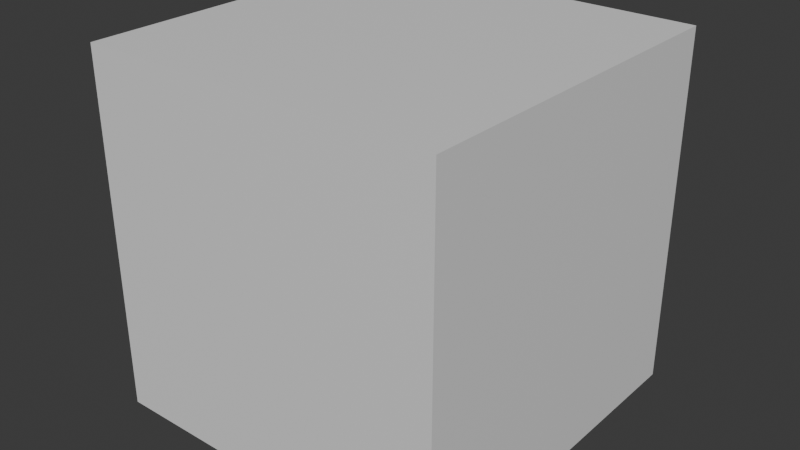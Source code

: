 # Source: Pulga.blend  (saved by Blender 4.0.36; exported with 4.5.12 LTS)
import bpy
from mathutils import Matrix  # noqa: F401  (used for matrix-valued properties, if any)

bpy.ops.wm.read_factory_settings(use_empty=True)
scene = bpy.context.scene
scene.name = 'Scene'

# ---- materials (node trees are filled in below, after node groups)
mat_pulga = bpy.data.materials.new('Pulga')
mat_pulga.alpha_threshold = 0.0
mat_pulga.use_transparent_shadow = False
mat_pulga.roughness = 0.5
mat_pulga.line_color = (0.0, 0.0, 0.0, 1.0)

# ---- material node trees
mat_pulga.use_nodes = True; mat_pulga.node_tree.nodes.clear()
_N = mat_pulga.node_tree.nodes; _L = mat_pulga.node_tree.links
n0 = _N.new('ShaderNodeOutputMaterial'); n0.name = 'Material Output'; n0.location = (300, 300)
n1 = _N.new('ShaderNodeBsdfPrincipled'); n1.name = 'Principled BSDF'; n1.location = (10, 300)
n1.inputs[3].default_value = 1.45
_L.new(n1.outputs[0], n0.inputs[0])
n0.is_active_output = True

# ---- world
world_world = bpy.data.worlds.new('World'); scene.world = world_world
world_world.use_nodes = True; world_world.node_tree.nodes.clear()
_N = world_world.node_tree.nodes; _L = world_world.node_tree.links
n0 = _N.new('ShaderNodeOutputWorld'); n0.name = 'World Output'; n0.location = (300, 300)
n1 = _N.new('ShaderNodeBackground'); n1.name = 'Background'; n1.location = (10, 300)
n1.inputs[0].default_value = (0.05088, 0.05088, 0.05088, 1.0)
_L.new(n1.outputs[0], n0.inputs[0])
n0.is_active_output = True
world_world.color = (0.05088, 0.05088, 0.05088)
world_world.use_sun_shadow = False
world_world.sun_shadow_jitter_overblur = 0.0

# ---- meshes
me_pulga = bpy.data.meshes.new('Pulga')
me_pulga.from_pydata([(0.5, 0.5, 1.0), (0.5, 0.5, 0.0), (0.5, -0.5, 1.0), (0.5, -0.5, 0.0), (-0.5, 0.5, 1.0), (-0.5, 0.5, 0.0), (-0.5, -0.5, 1.0), (-0.5, -0.5, 0.0)], [], [(0, 4, 6, 2), (3, 2, 6, 7), (7, 6, 4, 5), (5, 1, 3, 7), (1, 0, 2, 3), (5, 4, 0, 1)])
_uv = me_pulga.uv_layers.new(name='UVMap')
_uv.uv.foreach_set('vector', [0.625, 0.5, 0.875, 0.5, 0.875, 0.75, 0.625, 0.75, 0.375, 0.75, 0.625, 0.75, 0.625, 1.0, 0.375, 1.0, 0.375, 0.0, 0.625, 0.0, 0.625, 0.25, 0.375, 0.25, 0.125, 0.5, 0.375, 0.5, 0.375, 0.75, 0.125, 0.75, 0.375, 0.5, 0.625, 0.5, 0.625, 0.75, 0.375, 0.75, 0.375, 0.25, 0.625, 0.25, 0.625, 0.5, 0.375, 0.5])
me_pulga.materials.append(mat_pulga)
me_pulga.use_mirror_vertex_groups = False
me_pulga.update()

# ---- objects
ob_pulga = bpy.data.objects.new('Pulga', me_pulga)

# ---- transforms, parenting, visibility, modifiers, constraints
ob_pulga.location = (0.0, 0.0, 0.0)
ob_pulga.lock_rotations_4d = False
ob_pulga.empty_display_type = 'ARROWS'
ob_pulga.lineart.crease_threshold = 0.0

# ---- collection membership
scene.collection.objects.link(ob_pulga)

# ---- scene / render settings (as saved in the file)
scene.frame_start = 1; scene.frame_end = 250; scene.frame_set(1)
scene.render.engine = 'BLENDER_EEVEE_NEXT'
scene.cycles.sampling_pattern = 'TABULATED_SOBOL'
bpy.context.view_layer.update()

# ---- added for rendering (the .blend has no active camera and no usable light): camera, sun
cam_auto = bpy.data.cameras.new('AutoCamera')
cam_auto.lens = 50.0
cam_auto.sensor_width = 36.0
cam_auto.clip_end = 1000.0
ob_auto_camera = bpy.data.objects.new('AutoCamera', cam_auto)
scene.collection.objects.link(ob_auto_camera)
ob_auto_camera.location = (1.60254, -1.92304, 1.78203)
ob_auto_camera.rotation_euler = (1.09748, -7.21219e-08, 0.694738)
scene.camera = ob_auto_camera
light_auto_sun = bpy.data.lights.new('AutoSun', 'SUN')
light_auto_sun.energy = 3.0
light_auto_sun.angle = 0.0523599
ob_auto_sun = bpy.data.objects.new('AutoSun', light_auto_sun)
scene.collection.objects.link(ob_auto_sun)
ob_auto_sun.rotation_euler = (0.872665, 0.174533, 0.523599)
bpy.context.view_layer.update()
